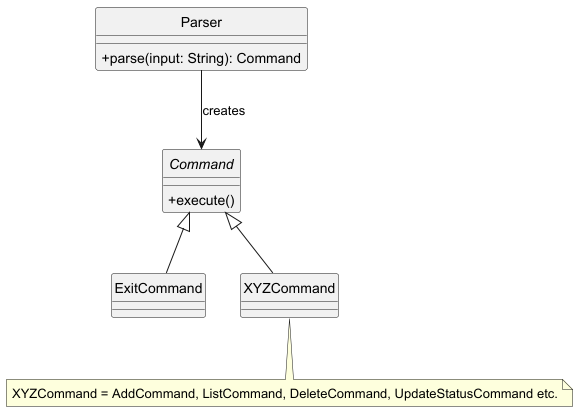

The diagram above was rendered by PlantUML. Its source (embedded in the PNG):
@startuml
skinparam classAttributeIconSize 0
hide circle

class Parser {
    + parse(input: String): Command
}

abstract class Command {
    + execute()
}

class ExitCommand extends Command {
}

class XYZCommand extends Command {
}

Parser --> Command : creates

note bottom of XYZCommand
XYZCommand = AddCommand, ListCommand, DeleteCommand, UpdateStatusCommand etc.
end note
@enduml